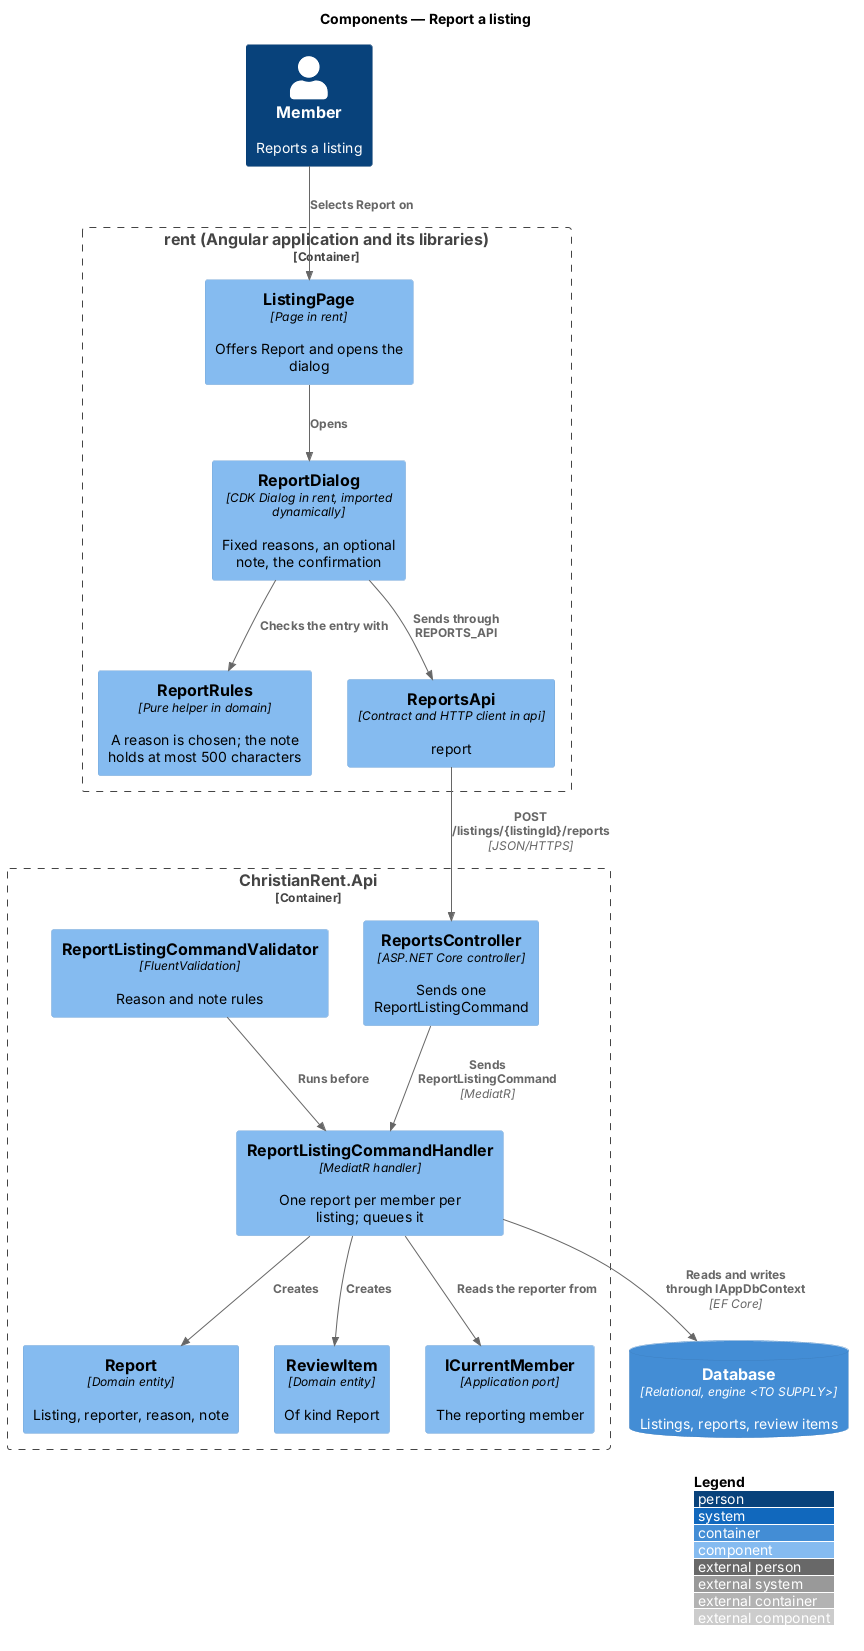

The diagram above was rendered by PlantUML. Its source (embedded in the PNG):
@startuml
!include <C4/C4_Component>
LAYOUT_WITH_LEGEND()
title Components — Report a listing

Person(member, "Member", "Reports a listing")
Container_Boundary(rent, "rent (Angular application and its libraries)") {
  Component(page, "ListingPage", "Page in rent", "Offers Report and opens the dialog")
  Component(dialog, "ReportDialog", "CDK Dialog in rent, imported dynamically", "Fixed reasons, an optional note, the confirmation")
  Component(rules, "ReportRules", "Pure helper in domain", "A reason is chosen; the note holds at most 500 characters")
  Component(client, "ReportsApi", "Contract and HTTP client in api", "report")
}
Container_Boundary(api, "ChristianRent.Api") {
  Component(ctrl, "ReportsController", "ASP.NET Core controller", "Sends one ReportListingCommand")
  Component(validator, "ReportListingCommandValidator", "FluentValidation", "Reason and note rules")
  Component(handler, "ReportListingCommandHandler", "MediatR handler", "One report per member per listing; queues it")
  Component(report, "Report", "Domain entity", "Listing, reporter, reason, note")
  Component(item, "ReviewItem", "Domain entity", "Of kind Report")
  Component(current, "ICurrentMember", "Application port", "The reporting member")
}
ContainerDb(db, "Database", "Relational, engine <TO SUPPLY>", "Listings, reports, review items")

Rel(member, page, "Selects Report on")
Rel(page, dialog, "Opens")
Rel(dialog, rules, "Checks the entry with")
Rel(dialog, client, "Sends through REPORTS_API")
Rel(client, ctrl, "POST /listings/{listingId}/reports", "JSON/HTTPS")
Rel(ctrl, handler, "Sends ReportListingCommand", "MediatR")
Rel(validator, handler, "Runs before")
Rel(handler, current, "Reads the reporter from")
Rel(handler, report, "Creates")
Rel(handler, item, "Creates")
Rel(handler, db, "Reads and writes through IAppDbContext", "EF Core")
@enduml